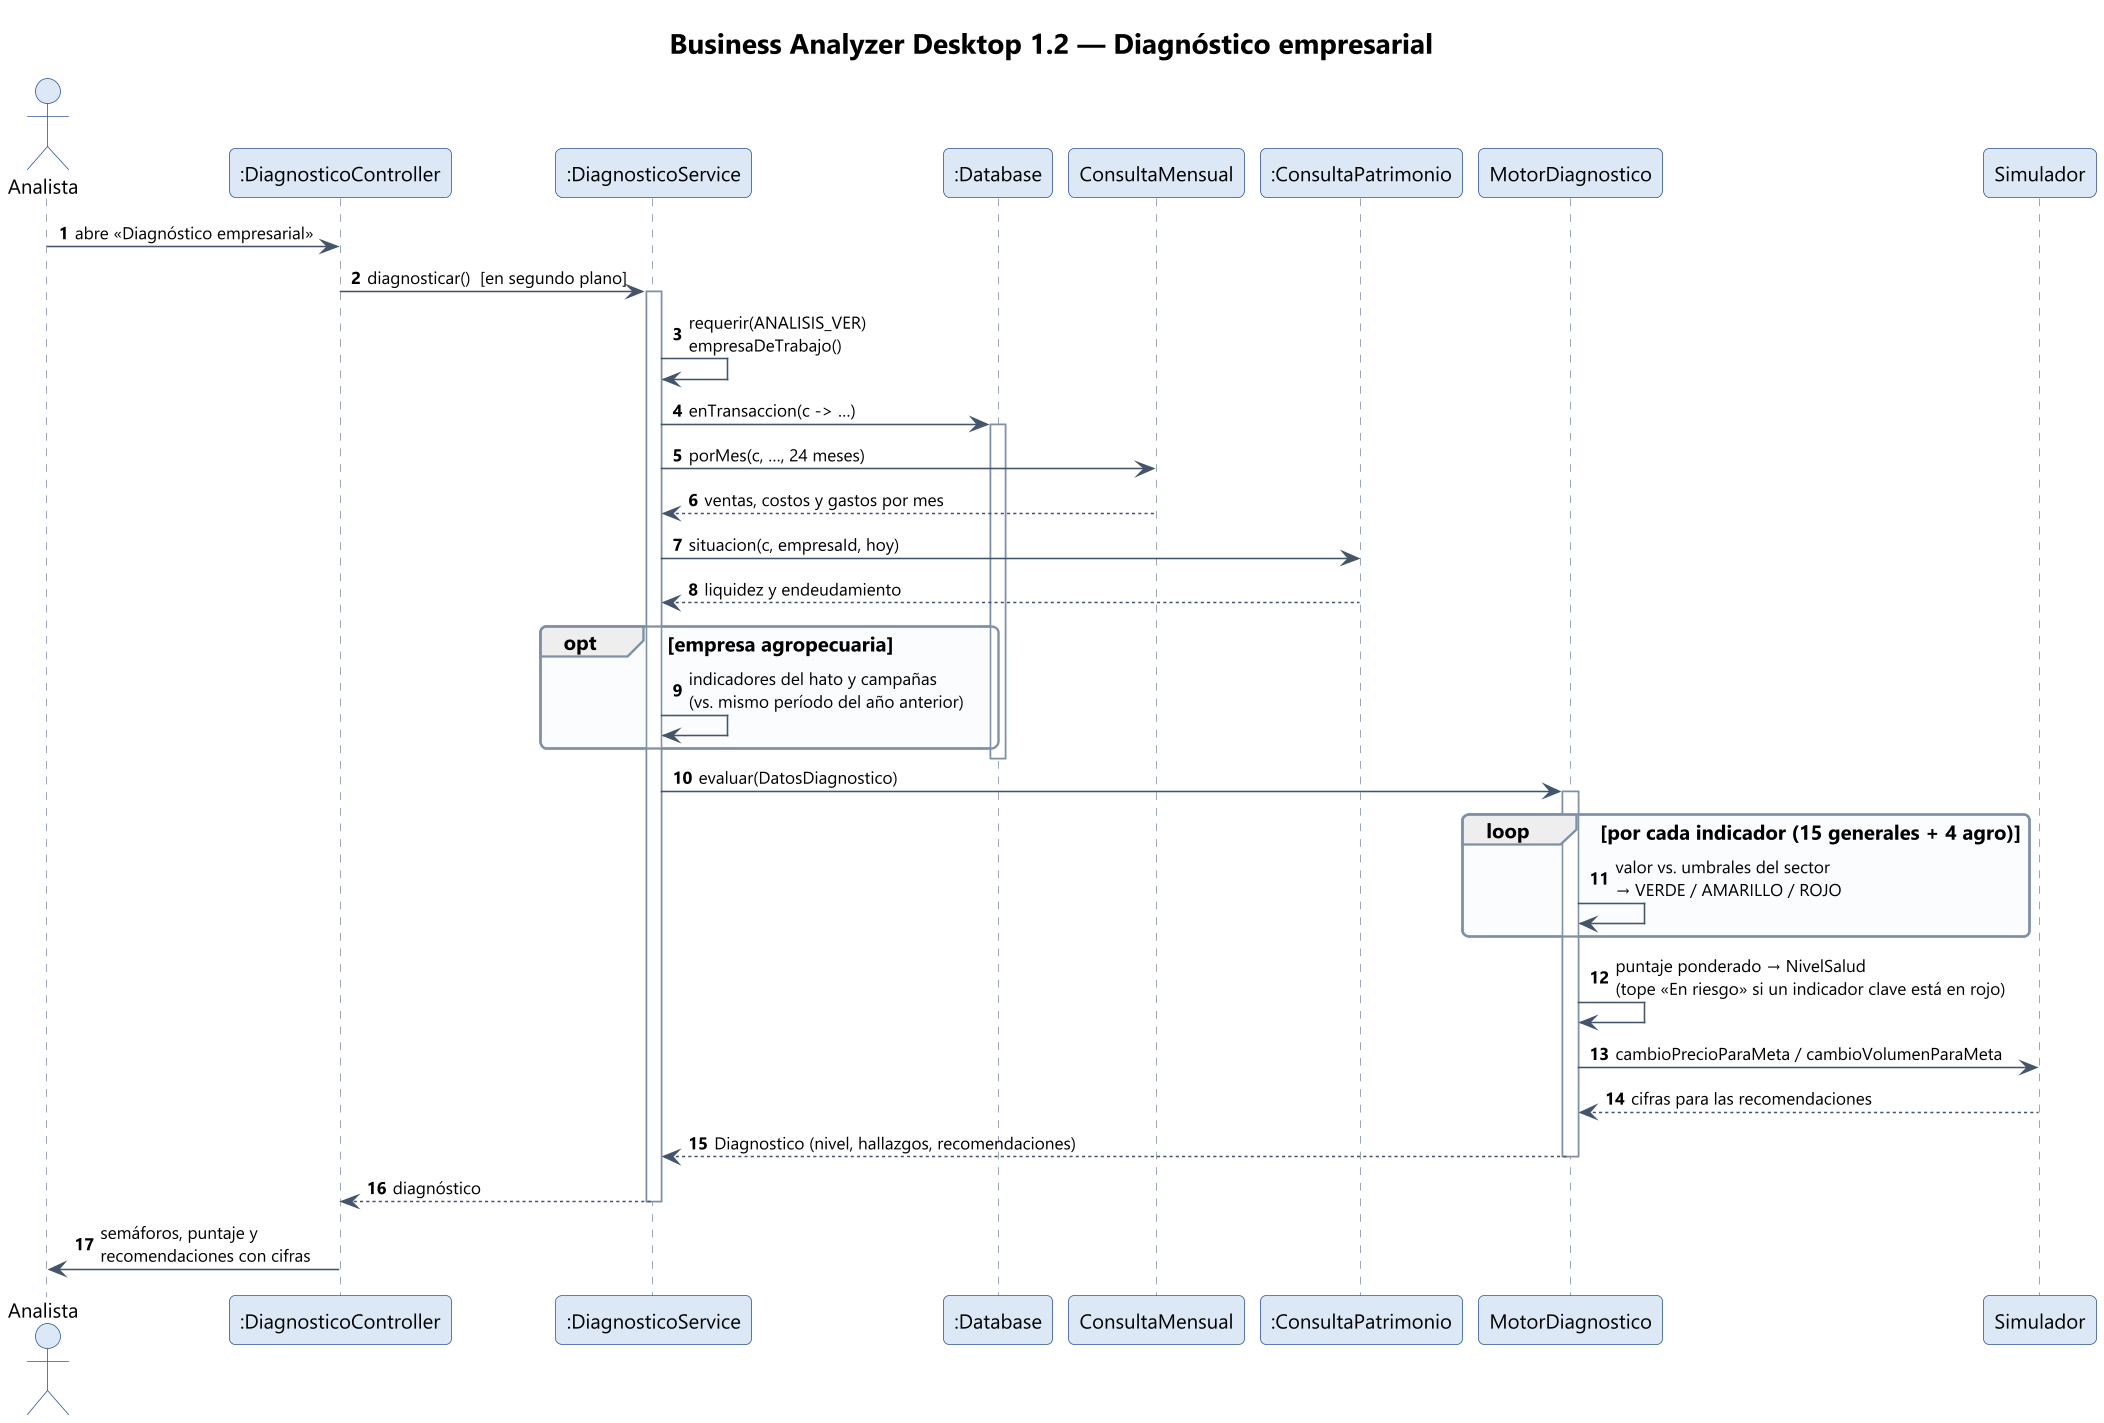

The diagram above was rendered by PlantUML. Its source (embedded in the PNG):
@startuml 06-secuencia-diagnostico
!include estilo.iuml
title Business Analyzer Desktop 1.2 — Diagnóstico empresarial
autonumber

actor Analista
participant ":DiagnosticoController" as CTRL
participant ":DiagnosticoService" as SRV
participant ":Database" as DB
participant "ConsultaMensual" as CM
participant ":ConsultaPatrimonio" as CP
participant "MotorDiagnostico" as MOTOR
participant "Simulador" as SIM

Analista -> CTRL : abre «Diagnóstico empresarial»
CTRL -> SRV : diagnosticar()  [en segundo plano]
activate SRV
SRV -> SRV : requerir(ANALISIS_VER)\nempresaDeTrabajo()
SRV -> DB : enTransaccion(c -> …)
activate DB
SRV -> CM : porMes(c, …, 24 meses)
CM --> SRV : ventas, costos y gastos por mes
SRV -> CP : situacion(c, empresaId, hoy)
CP --> SRV : liquidez y endeudamiento
opt empresa agropecuaria
  SRV -> SRV : indicadores del hato y campañas\n(vs. mismo período del año anterior)
end
deactivate DB
SRV -> MOTOR : evaluar(DatosDiagnostico)
activate MOTOR
loop por cada indicador (15 generales + 4 agro)
  MOTOR -> MOTOR : valor vs. umbrales del sector\n→ VERDE / AMARILLO / ROJO
end
MOTOR -> MOTOR : puntaje ponderado → NivelSalud\n(tope «En riesgo» si un indicador clave está en rojo)
MOTOR -> SIM : cambioPrecioParaMeta / cambioVolumenParaMeta
SIM --> MOTOR : cifras para las recomendaciones
MOTOR --> SRV : Diagnostico (nivel, hallazgos, recomendaciones)
deactivate MOTOR
SRV --> CTRL : diagnóstico
deactivate SRV
CTRL -> Analista : semáforos, puntaje y\nrecomendaciones con cifras
@enduml